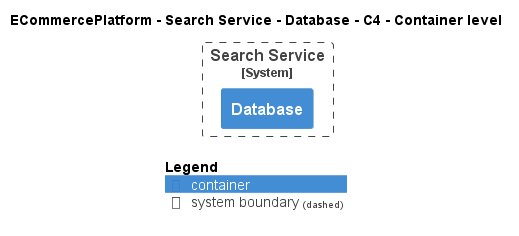

The diagram above was rendered by PlantUML. Its source (embedded in the PNG):
@startuml
!pragma layout smetana
!include ..\..\..\..\..\.c4s\C4_Container.puml

AddElementTag("c4interflow:lifecycle:new", $bgColor=green, $fontColor=#ffffff, $borderColor=green, $shadowing="False")
AddElementTag("c4interflow:lifecycle:changed", $bgColor=orange, $fontColor=#ffffff, $borderColor=orange, $shadowing="False")
AddElementTag("c4interflow:lifecycle:removed", $bgColor=red, $fontColor=#ffffff, $borderColor=red, $shadowing="False")

AddRelTag("c4interflow:lifecycle:new", $textColor=green, $lineColor=green)
AddRelTag("c4interflow:lifecycle:changed", $textColor=orange, $lineColor=orange)
AddRelTag("c4interflow:lifecycle:removed", $textColor=red, $lineColor=red)

SHOW_PERSON_PORTRAIT()
LAYOUT_TOP_DOWN()

skinparam linetype polyline

title ECommercePlatform - Search Service - Database - C4 - Container level


System_Boundary(ECommercePlatform.SoftwareSystems.SearchService, "Search Service") {
    Container(ECommercePlatform.SoftwareSystems.SearchService.Containers.Database, "Database", "", "")
}



SHOW_LEGEND()
@enduml